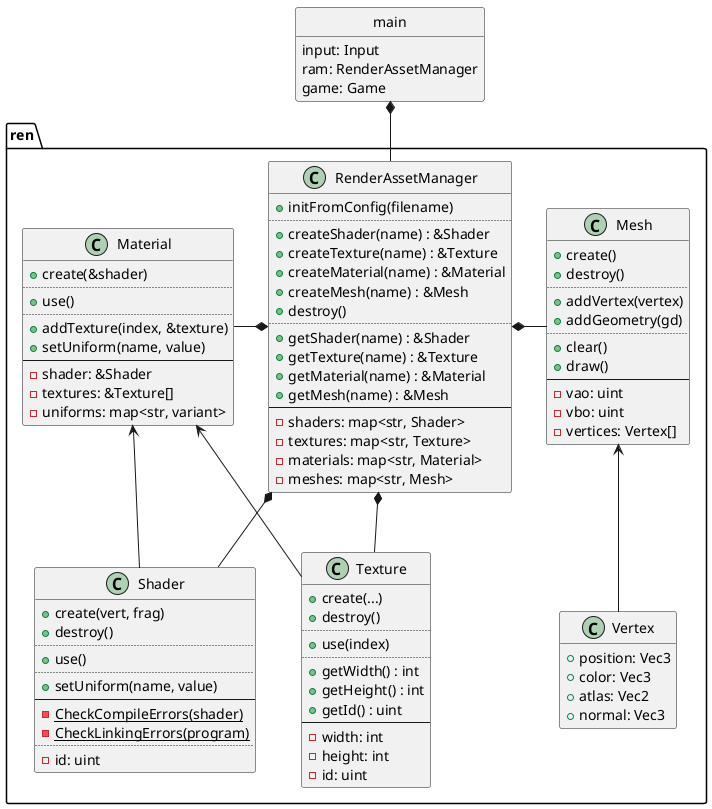

The diagram above was rendered by PlantUML. Its source (embedded in the PNG):
@startuml
set separator ::

class ren::Shader {
	+create(vert, frag)
	+destroy()
	..
	+use()
	..
	+setUniform(name, value)
	--
	{static} -CheckCompileErrors(shader)
	{static} -CheckLinkingErrors(program)
	..
	-id: uint
}

class ren::Texture {
	+create(...)
	+destroy()
	..
	+use(index)
	..
	+getWidth() : int
	+getHeight() : int
	+getId() : uint
	--
	-width: int
	-height: int
	-id: uint
}

class ren::Material {
	+create(&shader)
	..
	+use()
	..
	+addTexture(index, &texture)
	+setUniform(name, value)
	--
	-shader: &Shader
	-textures: &Texture[]
	-uniforms: map<str, variant>
}

class ren::Vertex {
	+position: Vec3
	+color: Vec3
	+atlas: Vec2
	+normal: Vec3
}
hide Vertex methods

class ren::Mesh {
	+create()
	+destroy()
	..
	+addVertex(vertex)
	+addGeometry(gd)
	..
	+clear()
	+draw()
	--
	-vao: uint
	-vbo: uint
	-vertices: Vertex[]
}

class ren::RenderAssetManager {
	+initFromConfig(filename)
	..
	+createShader(name) : &Shader
	+createTexture(name) : &Texture
	+createMaterial(name) : &Material
	+createMesh(name) : &Mesh
	+destroy()
	..
	+getShader(name) : &Shader
	+getTexture(name) : &Texture
	+getMaterial(name) : &Material
	+getMesh(name) : &Mesh
	--
	-shaders: map<str, Shader>
	-textures: map<str, Texture>
	-materials: map<str, Material>
	-meshes: map<str, Mesh>
}

class main {
	input: Input
	ram: RenderAssetManager
	game: Game
}
hide main circle
hide main methods

RenderAssetManager *-down- Shader
RenderAssetManager *-down- Texture
RenderAssetManager *-left- Material
RenderAssetManager *-right- Mesh

Material <-- Shader
Material <-- Texture

Mesh <-down- Vertex

main *-- RenderAssetManager

@enduml